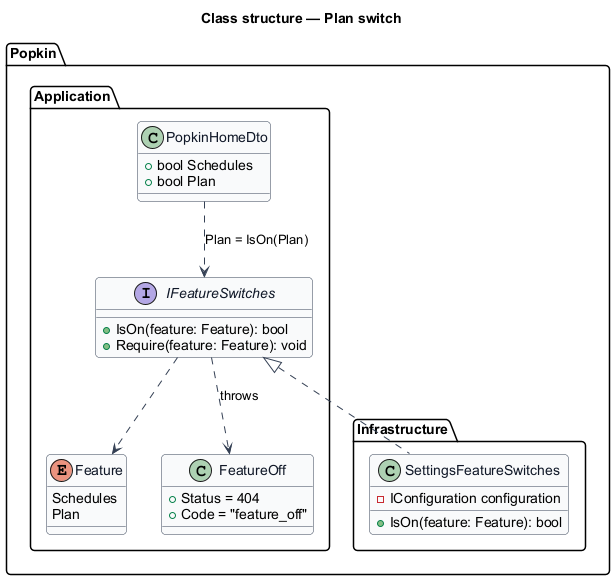

The diagram above was rendered by PlantUML. Its source (embedded in the PNG):
@startuml
skinparam backgroundColor #FFFFFF
skinparam shadowing false
skinparam roundcorner 8
skinparam defaultFontName Arial
skinparam ArrowColor #344054
skinparam class {
  BorderColor #344054
  FontColor #101828
  BackgroundColor #F9FAFB
}
title Class structure — Plan switch

package "Popkin.Application" {
  enum Feature {
    Schedules
    Plan
  }
  interface IFeatureSwitches {
    +IsOn(feature: Feature): bool
    +Require(feature: Feature): void
  }
  class FeatureOff {
    +Status = 404
    +Code = "feature_off"
  }
  class PopkinHomeDto {
    +bool Schedules
    +bool Plan
  }
}
package "Popkin.Infrastructure" {
  class SettingsFeatureSwitches {
    -IConfiguration configuration
    +IsOn(feature: Feature): bool
  }
}
IFeatureSwitches <|.. SettingsFeatureSwitches
IFeatureSwitches ..> Feature
IFeatureSwitches ..> FeatureOff : throws
PopkinHomeDto ..> IFeatureSwitches : Plan = IsOn(Plan)
@enduml